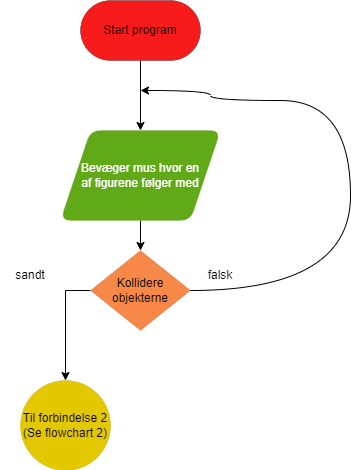

The diagram above was exported from draw.io. Its source (the exported page's mxGraphModel, read from the mxfile embedded in the PNG):
<mxGraphModel dx="1050" dy="549" grid="1" gridSize="10" guides="1" tooltips="1" connect="1" arrows="1" fold="1" page="1" pageScale="1" pageWidth="827" pageHeight="1169" math="0" shadow="0">
  <root>
    <mxCell id="0" />
    <mxCell id="1" parent="0" />
    <mxCell id="GPzHJLuFk_hqFVeDX-vx-1" value="" style="edgeStyle=orthogonalEdgeStyle;curved=1;orthogonalLoop=1;jettySize=auto;html=1;" edge="1" parent="1" source="GPzHJLuFk_hqFVeDX-vx-2" target="GPzHJLuFk_hqFVeDX-vx-4">
      <mxGeometry relative="1" as="geometry" />
    </mxCell>
    <mxCell id="GPzHJLuFk_hqFVeDX-vx-2" value="Start program" style="rounded=1;whiteSpace=wrap;html=1;glass=0;arcSize=50;fillColor=#F81B1B;strokeWidth=0;" vertex="1" parent="1">
      <mxGeometry x="340" width="120" height="60" as="geometry" />
    </mxCell>
    <mxCell id="GPzHJLuFk_hqFVeDX-vx-3" value="" style="edgeStyle=orthogonalEdgeStyle;curved=1;orthogonalLoop=1;jettySize=auto;html=1;" edge="1" parent="1" source="GPzHJLuFk_hqFVeDX-vx-4" target="GPzHJLuFk_hqFVeDX-vx-7">
      <mxGeometry relative="1" as="geometry" />
    </mxCell>
    <mxCell id="GPzHJLuFk_hqFVeDX-vx-4" value="Bevæger mus hvor en &lt;br&gt;af figurene følger med" style="shape=parallelogram;perimeter=parallelogramPerimeter;whiteSpace=wrap;html=1;fixedSize=1;rounded=1;glass=0;arcSize=21;size=30;fillColor=#60a917;fontColor=#ffffff;strokeColor=#2D7600;strokeWidth=0;" vertex="1" parent="1">
      <mxGeometry x="320" y="130" width="160" height="90" as="geometry" />
    </mxCell>
    <mxCell id="GPzHJLuFk_hqFVeDX-vx-5" style="edgeStyle=orthogonalEdgeStyle;rounded=0;orthogonalLoop=1;jettySize=auto;html=1;exitX=0;exitY=0.5;exitDx=0;exitDy=0;" edge="1" parent="1" source="GPzHJLuFk_hqFVeDX-vx-7">
      <mxGeometry relative="1" as="geometry">
        <mxPoint x="325" y="380" as="targetPoint" />
      </mxGeometry>
    </mxCell>
    <mxCell id="GPzHJLuFk_hqFVeDX-vx-6" style="edgeStyle=orthogonalEdgeStyle;orthogonalLoop=1;jettySize=auto;html=1;curved=1;" edge="1" parent="1" source="GPzHJLuFk_hqFVeDX-vx-7">
      <mxGeometry relative="1" as="geometry">
        <mxPoint x="400" y="90" as="targetPoint" />
        <Array as="points">
          <mxPoint x="610" y="290" />
          <mxPoint x="610" y="100" />
          <mxPoint x="470" y="100" />
          <mxPoint x="470" y="90" />
        </Array>
      </mxGeometry>
    </mxCell>
    <mxCell id="GPzHJLuFk_hqFVeDX-vx-7" value="Kollidere objekterne" style="rhombus;whiteSpace=wrap;html=1;rounded=1;glass=0;arcSize=0;fillColor=#F88848;strokeWidth=0;" vertex="1" parent="1">
      <mxGeometry x="350" y="250" width="100" height="80" as="geometry" />
    </mxCell>
    <mxCell id="GPzHJLuFk_hqFVeDX-vx-8" value="falsk" style="text;html=1;strokeColor=none;fillColor=none;align=center;verticalAlign=middle;whiteSpace=wrap;rounded=0;" vertex="1" parent="1">
      <mxGeometry x="450" y="260" width="60" height="30" as="geometry" />
    </mxCell>
    <mxCell id="GPzHJLuFk_hqFVeDX-vx-9" value="Til forbindelse 2&lt;br&gt;(Se flowchart 2)" style="ellipse;whiteSpace=wrap;html=1;aspect=fixed;rounded=1;glass=0;fillColor=#e3c800;fontColor=#000000;strokeColor=#B09500;strokeWidth=0;" vertex="1" parent="1">
      <mxGeometry x="280" y="380" width="90" height="90" as="geometry" />
    </mxCell>
    <mxCell id="GPzHJLuFk_hqFVeDX-vx-10" value="sandt" style="text;html=1;strokeColor=none;fillColor=none;align=center;verticalAlign=middle;whiteSpace=wrap;rounded=0;" vertex="1" parent="1">
      <mxGeometry x="260" y="260" width="60" height="30" as="geometry" />
    </mxCell>
  </root>
</mxGraphModel>